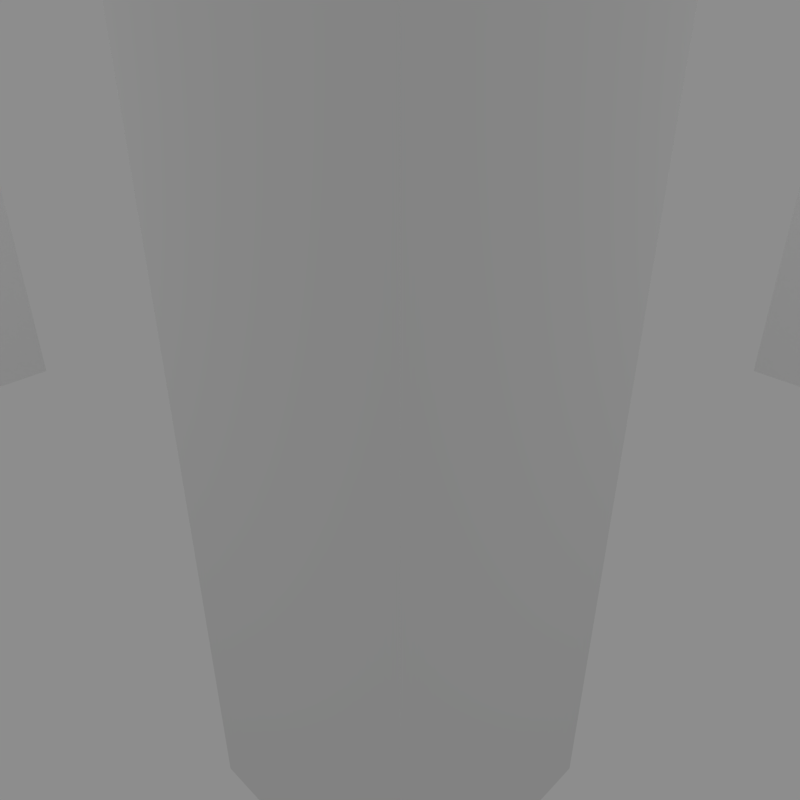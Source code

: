 # Source: location.blend  (saved by Blender 2.66.0; exported with 4.5.12 LTS)
import bpy
from mathutils import Matrix  # noqa: F401  (used for matrix-valued properties, if any)

bpy.ops.wm.read_factory_settings(use_empty=True)
scene = bpy.context.scene
scene.name = 'Scene'

# ---- collections
col_collection_1 = bpy.data.collections.new('Collection 1'); scene.collection.children.link(col_collection_1)

# ---- world
world_world = bpy.data.worlds.new('World'); scene.world = world_world
world_world.color = (0.2668, 0.2668, 0.2668)
world_world.use_sun_shadow = False
world_world.sun_shadow_jitter_overblur = 0.0
world_world.cycles.sampling_method = 'MANUAL'
world_world.cycles.sample_map_resolution = 256

# ---- cameras
cam_camera = bpy.data.cameras.new('Camera')
cam_camera.clip_end = 100.0
cam_camera.lens = 44.0
cam_camera.sensor_width = 44.0
cam_camera.sensor_height = 18.0
cam_camera.ortho_scale = 7.314
cam_camera.show_limits = True
cam_camera.show_mist = True
cam_camera.dof.focus_distance = 0.0
cam_camera.dof.aperture_fstop = 128.0

# ---- lights
light_lamp_left = bpy.data.lights.new('Lamp left', 'POINT')
light_lamp_left.transmission_factor = 0.0
light_lamp_left.cutoff_distance = 30.0
light_lamp_left.energy = 100.0
light_lamp_left.shadow_buffer_clip_start = 1.001
light_lamp_left.shadow_soft_size = 0.1
light_lamp_left.shadow_maximum_resolution = 0.006
light_lamp_left.use_absolute_resolution = True
light_lamp_left.cycles.use_multiple_importance_sampling = False
light_lamp_front = bpy.data.lights.new('Lamp front', 'POINT')
light_lamp_front.transmission_factor = 0.0
light_lamp_front.cutoff_distance = 30.0
light_lamp_front.energy = 100.0
light_lamp_front.shadow_buffer_clip_start = 1.001
light_lamp_front.shadow_soft_size = 0.1
light_lamp_front.shadow_maximum_resolution = 0.006
light_lamp_front.use_absolute_resolution = True
light_lamp_front.cycles.use_multiple_importance_sampling = False
light_lamp_back = bpy.data.lights.new('Lamp back', 'POINT')
light_lamp_back.transmission_factor = 0.0
light_lamp_back.cutoff_distance = 30.0
light_lamp_back.energy = 100.0
light_lamp_back.shadow_buffer_clip_start = 1.001
light_lamp_back.shadow_soft_size = 0.1
light_lamp_back.shadow_maximum_resolution = 0.006
light_lamp_back.use_absolute_resolution = True
light_lamp_back.cycles.use_multiple_importance_sampling = False
light_lamp_right = bpy.data.lights.new('Lamp right', 'POINT')
light_lamp_right.transmission_factor = 0.0
light_lamp_right.cutoff_distance = 30.0
light_lamp_right.energy = 100.0
light_lamp_right.shadow_buffer_clip_start = 1.001
light_lamp_right.shadow_soft_size = 0.1
light_lamp_right.shadow_maximum_resolution = 0.006
light_lamp_right.use_absolute_resolution = True
light_lamp_right.cycles.use_multiple_importance_sampling = False

# ---- meshes
me_cube = bpy.data.meshes.new('Cube')
me_cube.from_pydata([(4.0, -4.0, 10.0), (4.0, -6.0, 10.0), (6.0, -6.0, 10.0), (6.0, -4.0, 10.0), (4.0, -4.0, 0.0), (4.0, -6.0, 0.0), (6.0, -6.0, 0.0), (6.0, -4.0, 0.0), (-6.0, 4.0, 0.0), (-6.0, 6.0, 0.0), (-4.0, 6.0, 0.0), (-4.0, 4.0, 0.0), (-6.0, 4.0, 10.0), (-6.0, 6.0, 10.0), (-4.0, 6.0, 10.0), (-4.0, 4.0, 10.0), (-6.0, 4.0, 11.0), (-6.0, 6.0, 11.0), (-4.0, 6.0, 11.0), (-4.0, 4.0, 11.0), (-6.0, 4.0, 11.5), (-6.0, 6.0, 12.0), (-4.0, 6.0, 11.5), (-4.0, 4.0, 11.0), (-5.764, 3.764, 12.44), (-5.764, 5.764, 12.94), (-3.764, 5.764, 12.44), (-3.764, 3.764, 11.94), (-5.646, 3.646, 12.91), (-5.529, 5.529, 13.89), (-3.646, 5.646, 12.91), (-5.212, 3.212, 13.7), (-3.33, 3.33, 12.73), (-5.094, 5.094, 14.67), (-3.212, 5.212, 13.7), (-4.995, 2.995, 14.1), (-4.66, 4.66, 15.46), (-2.995, 4.995, 14.1), (-2.747, 2.747, 13.3), (-4.412, 2.412, 14.66), (-4.077, 4.077, 16.03), (-2.412, 4.412, 14.66), (-2.822, 2.822, 16.9), (-4.121, 2.121, 14.95), (-3.495, 3.495, 16.6), (-2.121, 4.121, 14.95), (-3.448, 1.448, 15.25), (-2.074, 2.074, 13.6), (-1.448, 3.448, 15.25), (-2.148, 2.148, 17.21), (-3.111, 1.111, 15.41), (-1.111, 3.111, 15.41), (-1.367, 1.367, 13.63), (-1.441, 1.441, 17.24), (-2.404, 0.4043, 15.44), (-0.4043, 2.404, 15.44), (6.0, -4.0, 11.0), (6.0, -6.0, 11.0), (4.0, -6.0, 11.0), (4.0, -4.0, 11.0), (6.0, -4.0, 11.5), (6.0, -6.0, 12.0), (4.0, -6.0, 11.5), (4.0, -4.0, 11.0), (5.764, -3.764, 12.44), (5.764, -5.764, 12.94), (3.764, -5.764, 12.44), (3.764, -3.764, 11.94), (5.646, -3.646, 12.91), (5.529, -5.529, 13.89), (3.646, -5.646, 12.91), (5.212, -3.212, 13.7), (3.33, -3.33, 12.73), (5.094, -5.094, 14.67), (3.212, -5.212, 13.7), (4.995, -2.995, 14.1), (4.66, -4.66, 15.46), (2.995, -4.995, 14.1), (2.747, -2.747, 13.3), (4.412, -2.412, 14.66), (4.077, -4.077, 16.03), (2.412, -4.412, 14.66), (2.822, -2.822, 16.9), (4.121, -2.121, 14.95), (3.495, -3.495, 16.6), (2.121, -4.121, 14.95), (3.448, -1.448, 15.25), (2.074, -2.074, 13.6), (1.448, -3.448, 15.25), (2.148, -2.148, 17.21), (3.111, -1.111, 15.41), (1.111, -3.111, 15.41), (1.367, -1.367, 13.63), (1.441, -1.441, 17.24), (2.404, -0.4043, 15.44), (0.4043, -2.404, 15.44), (-4.0, -4.0, 10.0), (-6.0, -4.0, 10.0), (-6.0, -6.0, 10.0), (-4.0, -6.0, 10.0), (-4.0, -4.0, 0.0), (-6.0, -4.0, 0.0), (-6.0, -6.0, 0.0), (-4.0, -6.0, 0.0), (4.0, 6.0, 0.0), (6.0, 6.0, 0.0), (6.0, 4.0, 0.0), (4.0, 4.0, 0.0), (4.0, 6.0, 10.0), (6.0, 6.0, 10.0), (6.0, 4.0, 10.0), (4.0, 4.0, 10.0), (4.0, 6.0, 11.0), (6.0, 6.0, 11.0), (6.0, 4.0, 11.0), (4.0, 4.0, 11.0), (4.0, 6.0, 11.5), (6.0, 6.0, 12.0), (6.0, 4.0, 11.5), (4.0, 4.0, 11.0), (3.764, 5.764, 12.44), (5.764, 5.764, 12.94), (5.764, 3.764, 12.44), (3.764, 3.764, 11.94), (3.646, 5.646, 12.91), (5.529, 5.529, 13.89), (5.646, 3.646, 12.91), (3.212, 5.212, 13.7), (3.33, 3.33, 12.73), (5.094, 5.094, 14.67), (5.212, 3.212, 13.7), (2.995, 4.995, 14.1), (4.66, 4.66, 15.46), (4.995, 2.995, 14.1), (2.747, 2.747, 13.3), (2.412, 4.412, 14.66), (4.077, 4.077, 16.03), (4.412, 2.412, 14.66), (2.822, 2.822, 16.9), (2.121, 4.121, 14.95), (3.495, 3.495, 16.6), (4.121, 2.121, 14.95), (1.448, 3.448, 15.25), (2.074, 2.074, 13.6), (3.448, 1.448, 15.25), (2.148, 2.148, 17.21), (1.111, 3.111, 15.41), (3.111, 1.111, 15.41), (1.367, 1.367, 13.63), (1.441, 1.441, 17.24), (0.4043, 2.404, 15.44), (2.404, 0.4043, 15.44), (-4.0, -6.0, 11.0), (-6.0, -6.0, 11.0), (-6.0, -4.0, 11.0), (-4.0, -4.0, 11.0), (-4.0, -6.0, 11.5), (-6.0, -6.0, 12.0), (-6.0, -4.0, 11.5), (-4.0, -4.0, 11.0), (-3.764, -5.764, 12.44), (-5.764, -5.764, 12.94), (-5.764, -3.764, 12.44), (-3.764, -3.764, 11.94), (-3.646, -5.646, 12.91), (-5.529, -5.529, 13.89), (-5.646, -3.646, 12.91), (-3.212, -5.212, 13.7), (-3.33, -3.33, 12.73), (-5.094, -5.094, 14.67), (-5.212, -3.212, 13.7), (-2.995, -4.995, 14.1), (-4.66, -4.66, 15.46), (-4.995, -2.995, 14.1), (-2.747, -2.747, 13.3), (-2.412, -4.412, 14.66), (-4.077, -4.077, 16.03), (-4.412, -2.412, 14.66), (-2.822, -2.822, 16.9), (-2.121, -4.121, 14.95), (-3.495, -3.495, 16.6), (-4.121, -2.121, 14.95), (-1.448, -3.448, 15.25), (-2.074, -2.074, 13.6), (-3.448, -1.448, 15.25), (-2.148, -2.148, 17.21), (-1.111, -3.111, 15.41), (-3.111, -1.111, 15.41), (-1.367, -1.367, 13.63), (-1.441, -1.441, 17.24), (-0.4043, -2.404, 15.44), (-2.404, -0.4043, 15.44)], [], [(3, 0, 59, 56), (7, 6, 5, 4), (0, 3, 7, 4), (1, 0, 4, 5), (2, 1, 5, 6), (3, 2, 6, 7), (12, 13, 9, 8), (13, 14, 10, 9), (14, 15, 11, 10), (15, 12, 8, 11), (8, 9, 10, 11), (12, 15, 19, 16), (16, 19, 23, 20), (14, 13, 17, 18), (13, 12, 16, 17), (15, 14, 18, 19), (20, 23, 27, 24), (19, 18, 22, 23), (17, 16, 20, 21), (18, 17, 21, 22), (21, 20, 24, 25), (22, 21, 25, 26), (23, 22, 26, 27), (29, 28, 31, 33), (27, 30, 34, 32), (27, 26, 30), (26, 25, 29, 30), (25, 24, 28, 29), (28, 27, 32, 31), (34, 33, 36, 37), (24, 27, 28), (30, 29, 33, 34), (32, 34, 37), (35, 32, 38, 39), (33, 31, 35, 36), (31, 32, 35), (38, 45, 48, 47), (32, 37, 41, 38), (37, 36, 40, 41), (36, 35, 39, 40), (39, 38, 43), (38, 41, 45), (40, 39, 43, 44), (45, 44, 42, 48), (41, 40, 44, 45), (43, 38, 47, 46), (47, 48, 51), (44, 43, 46, 42), (50, 47, 52, 54), (48, 42, 49, 51), (42, 46, 50, 49), (46, 47, 50), (52, 55, 53, 54), (47, 51, 55, 52), (49, 50, 54, 53), (51, 49, 53, 55), (56, 59, 63, 60), (1, 2, 57, 58), (2, 3, 56, 57), (0, 1, 58, 59), (60, 63, 67, 64), (59, 58, 62, 63), (57, 56, 60, 61), (58, 57, 61, 62), (61, 60, 64, 65), (62, 61, 65, 66), (63, 62, 66, 67), (69, 68, 71, 73), (67, 70, 74, 72), (67, 66, 70), (66, 65, 69, 70), (65, 64, 68, 69), (68, 67, 72, 71), (74, 73, 76, 77), (64, 67, 68), (70, 69, 73, 74), (72, 74, 77), (75, 72, 78, 79), (73, 71, 75, 76), (71, 72, 75), (78, 85, 88, 87), (72, 77, 81, 78), (77, 76, 80, 81), (76, 75, 79, 80), (79, 78, 83), (78, 81, 85), (80, 79, 83, 84), (85, 84, 82, 88), (81, 80, 84, 85), (83, 78, 87, 86), (87, 88, 91), (84, 83, 86, 82), (90, 87, 92, 94), (88, 82, 89, 91), (82, 86, 90, 89), (86, 87, 90), (92, 95, 93, 94), (87, 91, 95, 92), (89, 90, 94, 93), (91, 89, 93, 95), (99, 96, 155, 152), (103, 102, 101, 100), (96, 99, 103, 100), (97, 96, 100, 101), (98, 97, 101, 102), (99, 98, 102, 103), (108, 109, 105, 104), (109, 110, 106, 105), (110, 111, 107, 106), (111, 108, 104, 107), (104, 105, 106, 107), (108, 111, 115, 112), (112, 115, 119, 116), (110, 109, 113, 114), (109, 108, 112, 113), (111, 110, 114, 115), (116, 119, 123, 120), (115, 114, 118, 119), (113, 112, 116, 117), (114, 113, 117, 118), (117, 116, 120, 121), (118, 117, 121, 122), (119, 118, 122, 123), (125, 124, 127, 129), (123, 126, 130, 128), (123, 122, 126), (122, 121, 125, 126), (121, 120, 124, 125), (124, 123, 128, 127), (130, 129, 132, 133), (120, 123, 124), (126, 125, 129, 130), (128, 130, 133), (131, 128, 134, 135), (129, 127, 131, 132), (127, 128, 131), (134, 141, 144, 143), (128, 133, 137, 134), (133, 132, 136, 137), (132, 131, 135, 136), (135, 134, 139), (134, 137, 141), (136, 135, 139, 140), (141, 140, 138, 144), (137, 136, 140, 141), (139, 134, 143, 142), (143, 144, 147), (140, 139, 142, 138), (146, 143, 148, 150), (144, 138, 145, 147), (138, 142, 146, 145), (142, 143, 146), (148, 151, 149, 150), (143, 147, 151, 148), (145, 146, 150, 149), (147, 145, 149, 151), (152, 155, 159, 156), (97, 98, 153, 154), (98, 99, 152, 153), (96, 97, 154, 155), (156, 159, 163, 160), (155, 154, 158, 159), (153, 152, 156, 157), (154, 153, 157, 158), (157, 156, 160, 161), (158, 157, 161, 162), (159, 158, 162, 163), (165, 164, 167, 169), (163, 166, 170, 168), (163, 162, 166), (162, 161, 165, 166), (161, 160, 164, 165), (164, 163, 168, 167), (170, 169, 172, 173), (160, 163, 164), (166, 165, 169, 170), (168, 170, 173), (171, 168, 174, 175), (169, 167, 171, 172), (167, 168, 171), (174, 181, 184, 183), (168, 173, 177, 174), (173, 172, 176, 177), (172, 171, 175, 176), (175, 174, 179), (174, 177, 181), (176, 175, 179, 180), (181, 180, 178, 184), (177, 176, 180, 181), (179, 174, 183, 182), (183, 184, 187), (180, 179, 182, 178), (186, 183, 188, 190), (184, 178, 185, 187), (178, 182, 186, 185), (182, 183, 186), (188, 191, 189, 190), (183, 187, 191, 188), (185, 186, 190, 189), (187, 185, 189, 191)])
me_cube.use_remesh_preserve_volume = False
me_cube.use_remesh_preserve_attributes = False
me_cube.use_mirror_vertex_groups = False
me_cube.update()

# ---- objects
ob_cube = bpy.data.objects.new('Cube', me_cube)
ob_lamp_left = bpy.data.objects.new('Lamp left', light_lamp_left)
ob_lamp_front = bpy.data.objects.new('Lamp front', light_lamp_front)
ob_lamp_back = bpy.data.objects.new('Lamp back', light_lamp_back)
ob_lamp_right = bpy.data.objects.new('Lamp right', light_lamp_right)
ob_camera = bpy.data.objects.new('Camera', cam_camera)

# ---- transforms, parenting, visibility, modifiers, constraints
ob_cube.location = (0.0, 0.0, 0.0)
ob_cube.lineart.crease_threshold = 0.0
ob_lamp_left.location = (0.0, -8.0, 6.0)
ob_lamp_left.lock_rotations_4d = False
ob_lamp_left.empty_display_type = 'ARROWS'
ob_lamp_left.color = (0.0, 0.0, 0.0, 0.0)
ob_lamp_left.lineart.crease_threshold = 0.0
ob_lamp_front.location = (-8.0, 0.0, 6.0)
ob_lamp_front.lock_rotations_4d = False
ob_lamp_front.empty_display_type = 'ARROWS'
ob_lamp_front.color = (0.0, 0.0, 0.0, 0.0)
ob_lamp_front.lineart.crease_threshold = 0.0
ob_lamp_back.location = (8.0, 0.0, 6.0)
ob_lamp_back.lock_rotations_4d = False
ob_lamp_back.empty_display_type = 'ARROWS'
ob_lamp_back.color = (0.0, 0.0, 0.0, 0.0)
ob_lamp_back.lineart.crease_threshold = 0.0
ob_lamp_right.location = (0.0, 8.0, 6.0)
ob_lamp_right.lock_rotations_4d = False
ob_lamp_right.empty_display_type = 'ARROWS'
ob_lamp_right.color = (0.0, 0.0, 0.0, 0.0)
ob_lamp_right.lineart.crease_threshold = 0.0
ob_camera.location = (-8.0, -8.0, 6.0)
ob_camera.rotation_euler = (1.047, 1.861e-16, -0.7854)
ob_camera.lock_rotations_4d = False
ob_camera.empty_display_type = 'ARROWS'
ob_camera.color = (0.0, 0.0, 0.0, 0.0)
ob_camera.display_type = 'WIRE'
ob_camera.lineart.crease_threshold = 0.0

# ---- collection membership
col_collection_1.objects.link(ob_cube)
col_collection_1.objects.link(ob_lamp_left)
col_collection_1.objects.link(ob_lamp_front)
col_collection_1.objects.link(ob_lamp_back)
col_collection_1.objects.link(ob_lamp_right)
col_collection_1.objects.link(ob_camera)

# ---- scene / render settings (as saved in the file)
scene.camera = ob_camera
scene.frame_start = 1; scene.frame_end = 1; scene.frame_set(1)
scene.render.engine = 'BLENDER_EEVEE_NEXT'
scene.render.image_settings.color_mode = 'RGB'
scene.render.image_settings.compression = 90
scene.render.resolution_x = 512
scene.render.resolution_y = 512
scene.render.resolution_percentage = 50
scene.render.dither_intensity = 0.0
scene.render.bake_margin = 2
scene.cycles.use_denoising = False
scene.cycles.samples = 10
scene.cycles.sampling_pattern = 'TABULATED_SOBOL'
scene.cycles.light_sampling_threshold = 0.0
scene.cycles.use_adaptive_sampling = False
scene.cycles.use_light_tree = False
scene.cycles.blur_glossy = 0.0
scene.cycles.volume_bounces = 1
scene.cycles.pixel_filter_type = 'GAUSSIAN'
scene.cycles.sample_clamp_indirect = 0.0
scene.view_settings.view_transform = 'Standard'
bpy.context.view_layer.update()
